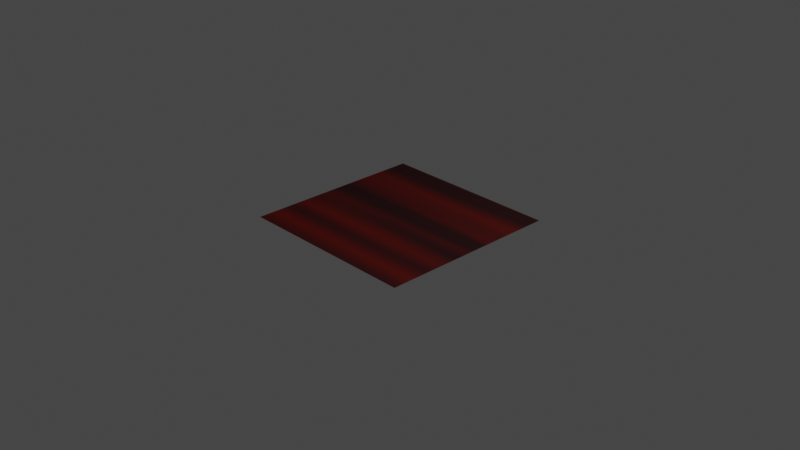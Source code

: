 # Source: Acker.blend  (saved by Blender 2.80.75; exported with 4.5.12 LTS)
import bpy
from mathutils import Matrix  # noqa: F401  (used for matrix-valued properties, if any)

bpy.ops.wm.read_factory_settings(use_empty=True)
scene = bpy.context.scene
scene.name = 'Scene'

# ---- collections
col_collection = bpy.data.collections.new('Collection'); scene.collection.children.link(col_collection)

# ---- materials (node trees are filled in below, after node groups)
mat_material = bpy.data.materials.new('Material')
mat_material.alpha_threshold = 0.0
mat_material.line_color = (0.0, 0.0, 0.0, 1.0)

# ---- material node trees
mat_material.use_nodes = True; mat_material.node_tree.nodes.clear()
_N = mat_material.node_tree.nodes; _L = mat_material.node_tree.links
n0 = _N.new('ShaderNodeOutputMaterial'); n0.name = 'Material Output'; n0.location = (300, 300)
n1 = _N.new('ShaderNodeTexCoord'); n1.name = 'Texture Coordinate'; n1.location = (-1384, 298)
n2 = _N.new('ShaderNodeNewGeometry'); n2.name = 'Geometry'; n2.location = (-1611, 46)
n3 = _N.new('ShaderNodeTexNoise'); n3.name = 'Noise Texture'; n3.location = (-723, 17)
n3.inputs[2].default_value = 7.1
n3.inputs[3].default_value = 0.0
n4 = _N.new('ShaderNodeMapping'); n4.name = 'Mapping'; n4.location = (-1098, 125)
n4.inputs[3].default_value = (0.05, 1.0, 1.0)
n5 = _N.new('ShaderNodeValToRGB'); n5.name = 'ColorRamp'; n5.location = (-474, 205)
while len(n5.color_ramp.elements) > 1: n5.color_ramp.elements.remove(n5.color_ramp.elements[-1])
n5.color_ramp.elements[0].position = 0.3877; n5.color_ramp.elements[0].color = (0.02605, 0.008903, 0.009413, 1.0)
_e = n5.color_ramp.elements.new(0.8442); _e.color = (0.133, 0.009146, 0.004892, 1.0)
n6 = _N.new('ShaderNodeBsdfPrincipled'); n6.name = 'Principled BSDF'; n6.location = (-71, 341)
n6.distribution = 'GGX'
n6.subsurface_method = 'BURLEY'
n6.inputs[2].default_value = 0.7855
n6.inputs[3].default_value = 1.45
n6.inputs[13].default_value = 0.0
n6.inputs[27].default_value = (0.0, 0.0, 0.0, 1.0)
n6.inputs[28].default_value = 1.0
_L.new(n3.outputs[1], n5.inputs[0])
_L.new(n4.outputs[0], n3.inputs[0])
_L.new(n1.outputs[0], n4.inputs[0])
_L.new(n5.outputs[0], n6.inputs[0])
_L.new(n6.outputs[0], n0.inputs[0])
n0.is_active_output = True

# ---- world
world_world = bpy.data.worlds.new('World'); scene.world = world_world
world_world.use_nodes = True; world_world.node_tree.nodes.clear()
_N = world_world.node_tree.nodes; _L = world_world.node_tree.links
n0 = _N.new('ShaderNodeOutputWorld'); n0.name = 'World Output'; n0.location = (300, 300)
n1 = _N.new('ShaderNodeBackground'); n1.name = 'Background'; n1.location = (10, 300)
n1.inputs[0].default_value = (0.05088, 0.05088, 0.05088, 1.0)
_L.new(n1.outputs[0], n0.inputs[0])
n0.is_active_output = True
world_world.color = (0.05088, 0.05088, 0.05088)
world_world.use_sun_shadow = False
world_world.sun_shadow_jitter_overblur = 0.0

# ---- cameras
cam_camera = bpy.data.cameras.new('Camera')
cam_camera.clip_end = 100.0
cam_camera.ortho_scale = 7.314

# ---- lights
light_light = bpy.data.lights.new('Light', 'POINT')
light_light.transmission_factor = 0.0
light_light.energy = 1000.0
light_light.shadow_soft_size = 0.1
light_light.shadow_maximum_resolution = 0.006
light_light.use_absolute_resolution = True

# ---- meshes
me_plane = bpy.data.meshes.new('Plane')
me_plane.from_pydata([(-1.0, -1.0, 0.0), (1.0, -1.0, 0.0), (-1.0, 1.0, 0.0), (1.0, 1.0, 0.0)], [], [(0, 1, 3, 2)])
_uv = me_plane.uv_layers.new(name='UVMap')
_uv.uv.foreach_set('vector', [0.0, 0.0, 1.0, 0.0, 1.0, 1.0, 0.0, 1.0])
me_plane.materials.append(mat_material)
me_plane.use_remesh_preserve_volume = False
me_plane.use_remesh_preserve_attributes = False
me_plane.use_mirror_vertex_groups = False
me_plane.update()

# ---- objects
ob_light = bpy.data.objects.new('Light', light_light)
ob_camera = bpy.data.objects.new('Camera', cam_camera)
ob_plane = bpy.data.objects.new('Plane', me_plane)

# ---- transforms, parenting, visibility, modifiers, constraints
ob_light.location = (4.076, 1.005, 5.904)
ob_light.rotation_euler = (0.6503, 0.05522, 1.866)
ob_light.lock_rotations_4d = False
ob_light.empty_display_type = 'ARROWS'
ob_light.color = (0.0, 0.0, 0.0, 0.0)
ob_light.lineart.crease_threshold = 0.0
ob_camera.location = (7.359, -6.926, 4.958)
ob_camera.rotation_euler = (1.109, 0.0, 0.8149)
ob_camera.lock_rotations_4d = False
ob_camera.empty_display_type = 'ARROWS'
ob_camera.color = (0.0, 0.0, 0.0, 0.0)
ob_camera.display_type = 'WIRE'
ob_camera.lineart.crease_threshold = 0.0
ob_plane.location = (0.0, 0.0, 0.0)
ob_plane.lineart.crease_threshold = 0.0

# ---- collection membership
col_collection.objects.link(ob_light)
col_collection.objects.link(ob_camera)
col_collection.objects.link(ob_plane)

# ---- scene / render settings (as saved in the file)
scene.camera = ob_camera
scene.frame_start = 1; scene.frame_end = 250; scene.frame_set(1)
scene.render.engine = 'CYCLES'
scene.cycles.use_denoising = False
scene.cycles.samples = 28
scene.cycles.sampling_pattern = 'TABULATED_SOBOL'
scene.cycles.use_adaptive_sampling = False
scene.cycles.use_light_tree = False
scene.view_settings.view_transform = 'Filmic'
bpy.context.view_layer.update()
